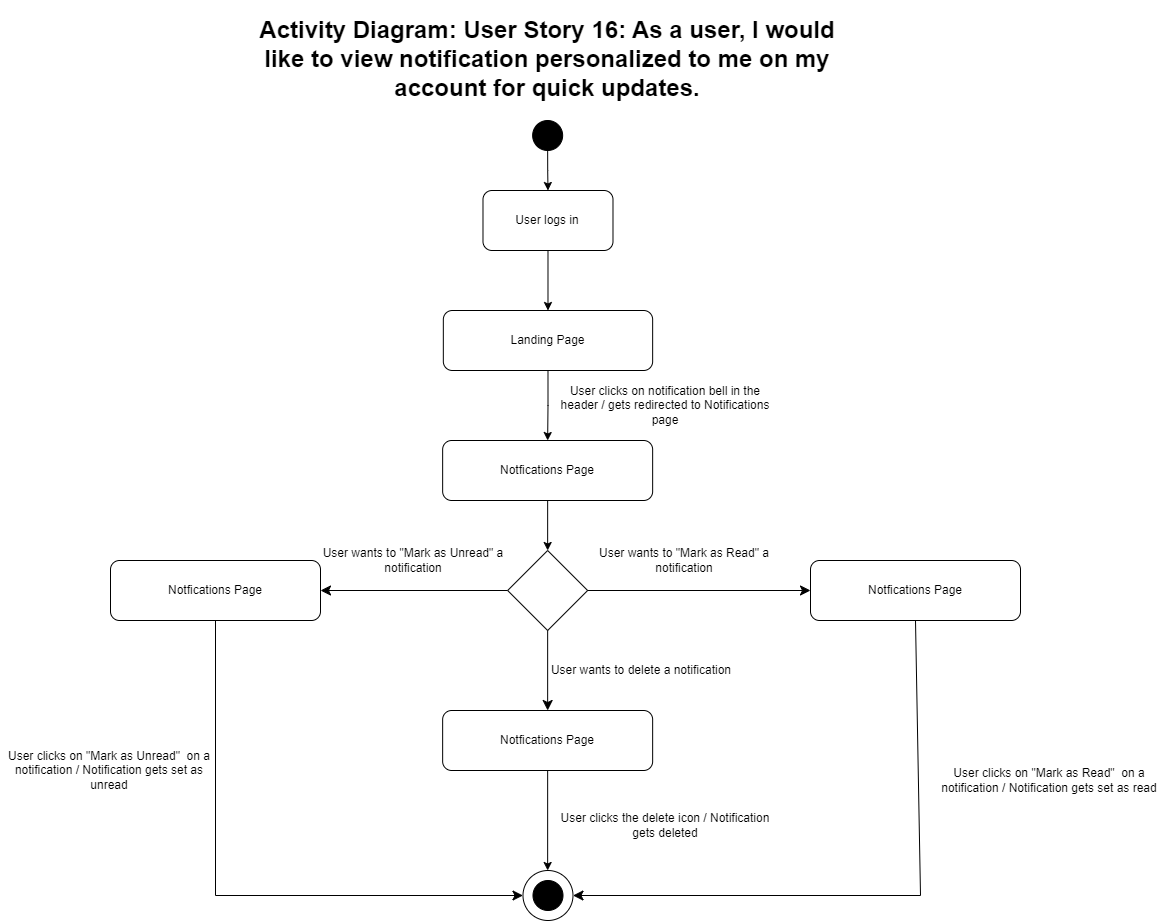

The diagram above was exported from draw.io. Its source (the exported page's mxGraphModel, read from the mxfile embedded in the PNG):
<mxGraphModel dx="2140" dy="1662" grid="1" gridSize="10" guides="1" tooltips="1" connect="1" arrows="1" fold="1" page="1" pageScale="1" pageWidth="850" pageHeight="1100" math="0" shadow="0">
  <root>
    <mxCell id="0" />
    <mxCell id="1" parent="0" />
    <mxCell id="k5i5aCD-auB5weLRm6vW-1" value="&lt;h1&gt;Activity Diagram: User Story 16: As a user, I would like to view notification personalized to me on my account for quick updates.&lt;/h1&gt;" style="text;html=1;spacing=5;spacingTop=-20;whiteSpace=wrap;overflow=hidden;rounded=0;align=center;" parent="1" vertex="1">
      <mxGeometry x="97.15" y="-80" width="600" height="130" as="geometry" />
    </mxCell>
    <mxCell id="k5i5aCD-auB5weLRm6vW-2" style="edgeStyle=orthogonalEdgeStyle;rounded=0;orthogonalLoop=1;jettySize=auto;html=1;exitX=0.5;exitY=1;exitDx=0;exitDy=0;entryX=0.5;entryY=0;entryDx=0;entryDy=0;" parent="1" source="k5i5aCD-auB5weLRm6vW-3" target="-yGJboNn_5hniZMWSqex-1" edge="1">
      <mxGeometry relative="1" as="geometry">
        <mxPoint x="397.0600000000001" y="110" as="targetPoint" />
      </mxGeometry>
    </mxCell>
    <mxCell id="k5i5aCD-auB5weLRm6vW-3" value="" style="ellipse;whiteSpace=wrap;html=1;aspect=fixed;fillColor=#000000;" parent="1" vertex="1">
      <mxGeometry x="382.15000000000003" y="30" width="30" height="30" as="geometry" />
    </mxCell>
    <mxCell id="k5i5aCD-auB5weLRm6vW-4" style="edgeStyle=orthogonalEdgeStyle;rounded=0;orthogonalLoop=1;jettySize=auto;html=1;exitX=0.5;exitY=1;exitDx=0;exitDy=0;" parent="1" source="k5i5aCD-auB5weLRm6vW-5" target="25YcT_ZYEAAwGfzpKuN3-3" edge="1">
      <mxGeometry relative="1" as="geometry">
        <mxPoint x="397" y="470" as="targetPoint" />
      </mxGeometry>
    </mxCell>
    <mxCell id="k5i5aCD-auB5weLRm6vW-5" value="Notfications Page" style="rounded=1;whiteSpace=wrap;html=1;" parent="1" vertex="1">
      <mxGeometry x="292.15" y="350" width="210" height="60" as="geometry" />
    </mxCell>
    <mxCell id="k5i5aCD-auB5weLRm6vW-6" style="rounded=0;orthogonalLoop=1;jettySize=auto;html=1;exitX=0.5;exitY=1;exitDx=0;exitDy=0;entryX=0.5;entryY=0;entryDx=0;entryDy=0;" parent="1" source="RxsMqkACW5dWHo-ZNJcA-2" edge="1">
      <mxGeometry relative="1" as="geometry">
        <mxPoint x="397.1500000000001" y="700" as="sourcePoint" />
        <mxPoint x="397.1500000000001" y="780" as="targetPoint" />
      </mxGeometry>
    </mxCell>
    <mxCell id="k5i5aCD-auB5weLRm6vW-8" value="" style="ellipse;whiteSpace=wrap;html=1;aspect=fixed;fillColor=default;fillStyle=dashed;" parent="1" vertex="1">
      <mxGeometry x="372.49" y="780" width="50" height="50" as="geometry" />
    </mxCell>
    <mxCell id="k5i5aCD-auB5weLRm6vW-9" value="" style="ellipse;whiteSpace=wrap;html=1;aspect=fixed;fillColor=#000000;" parent="1" vertex="1">
      <mxGeometry x="382.49" y="790" width="30" height="30" as="geometry" />
    </mxCell>
    <mxCell id="k5i5aCD-auB5weLRm6vW-10" style="edgeStyle=orthogonalEdgeStyle;rounded=0;orthogonalLoop=1;jettySize=auto;html=1;exitX=0.5;exitY=1;exitDx=0;exitDy=0;entryX=0.5;entryY=0;entryDx=0;entryDy=0;" parent="1" source="k5i5aCD-auB5weLRm6vW-11" target="k5i5aCD-auB5weLRm6vW-5" edge="1">
      <mxGeometry relative="1" as="geometry" />
    </mxCell>
    <mxCell id="k5i5aCD-auB5weLRm6vW-11" value="Landing Page" style="rounded=1;whiteSpace=wrap;html=1;" parent="1" vertex="1">
      <mxGeometry x="292.83" y="220" width="209.32" height="60" as="geometry" />
    </mxCell>
    <mxCell id="k5i5aCD-auB5weLRm6vW-12" value="User clicks on notification bell in the header / gets redirected to Notifications page" style="text;html=1;strokeColor=none;fillColor=none;align=center;verticalAlign=middle;whiteSpace=wrap;rounded=0;" parent="1" vertex="1">
      <mxGeometry x="406.34000000000003" y="300" width="218.2" height="30" as="geometry" />
    </mxCell>
    <mxCell id="k5i5aCD-auB5weLRm6vW-16" value="User clicks the delete icon / Notification gets deleted" style="text;html=1;strokeColor=none;fillColor=none;align=center;verticalAlign=middle;whiteSpace=wrap;rounded=0;" parent="1" vertex="1">
      <mxGeometry x="406.34000000000003" y="720" width="218.2" height="30" as="geometry" />
    </mxCell>
    <mxCell id="25YcT_ZYEAAwGfzpKuN3-1" value="User clicks on &quot;Mark as Read&quot;&amp;nbsp; on a notification / Notification gets set as read" style="text;html=1;strokeColor=none;fillColor=none;align=center;verticalAlign=middle;whiteSpace=wrap;rounded=0;" parent="1" vertex="1">
      <mxGeometry x="790" y="670" width="218.2" height="40" as="geometry" />
    </mxCell>
    <mxCell id="25YcT_ZYEAAwGfzpKuN3-3" value="" style="rhombus;whiteSpace=wrap;html=1;" parent="1" vertex="1">
      <mxGeometry x="357.15" y="460" width="80" height="80" as="geometry" />
    </mxCell>
    <mxCell id="25YcT_ZYEAAwGfzpKuN3-4" value="" style="endArrow=classic;html=1;rounded=0;fontSize=12;startSize=8;endSize=8;exitX=1;exitY=0.5;exitDx=0;exitDy=0;entryX=0;entryY=0.5;entryDx=0;entryDy=0;" parent="1" source="25YcT_ZYEAAwGfzpKuN3-3" target="25YcT_ZYEAAwGfzpKuN3-10" edge="1">
      <mxGeometry width="50" height="50" relative="1" as="geometry">
        <mxPoint x="410" y="460" as="sourcePoint" />
        <mxPoint x="570" y="500" as="targetPoint" />
      </mxGeometry>
    </mxCell>
    <mxCell id="25YcT_ZYEAAwGfzpKuN3-6" value="" style="endArrow=classic;html=1;rounded=0;fontSize=12;startSize=8;endSize=8;exitX=0;exitY=0.5;exitDx=0;exitDy=0;entryX=1;entryY=0.5;entryDx=0;entryDy=0;" parent="1" source="25YcT_ZYEAAwGfzpKuN3-3" target="25YcT_ZYEAAwGfzpKuN3-11" edge="1">
      <mxGeometry width="50" height="50" relative="1" as="geometry">
        <mxPoint x="410" y="460" as="sourcePoint" />
        <mxPoint x="240" y="500" as="targetPoint" />
      </mxGeometry>
    </mxCell>
    <mxCell id="25YcT_ZYEAAwGfzpKuN3-9" value="User wants to &quot;Mark as Read&quot; a notification" style="text;html=1;strokeColor=none;fillColor=none;align=center;verticalAlign=middle;whiteSpace=wrap;rounded=0;" parent="1" vertex="1">
      <mxGeometry x="425" y="450" width="218.2" height="40" as="geometry" />
    </mxCell>
    <mxCell id="25YcT_ZYEAAwGfzpKuN3-10" value="Notfications Page" style="rounded=1;whiteSpace=wrap;html=1;" parent="1" vertex="1">
      <mxGeometry x="660" y="470" width="210" height="60" as="geometry" />
    </mxCell>
    <mxCell id="25YcT_ZYEAAwGfzpKuN3-11" value="Notfications Page" style="rounded=1;whiteSpace=wrap;html=1;" parent="1" vertex="1">
      <mxGeometry x="-40" y="470" width="210" height="60" as="geometry" />
    </mxCell>
    <mxCell id="RxsMqkACW5dWHo-ZNJcA-1" value="User wants to &quot;Mark as Unread&quot; a notification" style="text;html=1;strokeColor=none;fillColor=none;align=center;verticalAlign=middle;whiteSpace=wrap;rounded=0;" parent="1" vertex="1">
      <mxGeometry x="154.28999999999996" y="450" width="218.2" height="40" as="geometry" />
    </mxCell>
    <mxCell id="RxsMqkACW5dWHo-ZNJcA-2" value="Notfications Page" style="rounded=1;whiteSpace=wrap;html=1;" parent="1" vertex="1">
      <mxGeometry x="292.15" y="620" width="210" height="60" as="geometry" />
    </mxCell>
    <mxCell id="RxsMqkACW5dWHo-ZNJcA-3" value="" style="endArrow=classic;html=1;rounded=0;fontSize=12;startSize=8;endSize=8;exitX=0.5;exitY=1;exitDx=0;exitDy=0;" parent="1" source="25YcT_ZYEAAwGfzpKuN3-3" target="RxsMqkACW5dWHo-ZNJcA-2" edge="1">
      <mxGeometry width="50" height="50" relative="1" as="geometry">
        <mxPoint x="410" y="460" as="sourcePoint" />
        <mxPoint x="460" y="410" as="targetPoint" />
      </mxGeometry>
    </mxCell>
    <mxCell id="RxsMqkACW5dWHo-ZNJcA-4" value="User wants to delete a notification" style="text;html=1;strokeColor=none;fillColor=none;align=center;verticalAlign=middle;whiteSpace=wrap;rounded=0;" parent="1" vertex="1">
      <mxGeometry x="382.49" y="560" width="218.2" height="40" as="geometry" />
    </mxCell>
    <mxCell id="RxsMqkACW5dWHo-ZNJcA-5" value="User clicks on &quot;Mark as Unread&quot;&amp;nbsp; on a notification / Notification gets set as unread" style="text;html=1;strokeColor=none;fillColor=none;align=center;verticalAlign=middle;whiteSpace=wrap;rounded=0;" parent="1" vertex="1">
      <mxGeometry x="-150" y="660" width="218.2" height="40" as="geometry" />
    </mxCell>
    <mxCell id="RxsMqkACW5dWHo-ZNJcA-6" value="" style="endArrow=classic;html=1;rounded=0;fontSize=12;startSize=8;endSize=8;exitX=0.5;exitY=1;exitDx=0;exitDy=0;entryX=1;entryY=0.5;entryDx=0;entryDy=0;" parent="1" source="25YcT_ZYEAAwGfzpKuN3-10" target="k5i5aCD-auB5weLRm6vW-8" edge="1">
      <mxGeometry width="50" height="50" relative="1" as="geometry">
        <mxPoint x="410" y="550" as="sourcePoint" />
        <mxPoint x="460" y="500" as="targetPoint" />
        <Array as="points">
          <mxPoint x="770" y="805" />
        </Array>
      </mxGeometry>
    </mxCell>
    <mxCell id="RxsMqkACW5dWHo-ZNJcA-7" value="" style="endArrow=classic;html=1;rounded=0;fontSize=12;startSize=8;endSize=8;exitX=0.5;exitY=1;exitDx=0;exitDy=0;entryX=0;entryY=0.5;entryDx=0;entryDy=0;" parent="1" source="25YcT_ZYEAAwGfzpKuN3-11" target="k5i5aCD-auB5weLRm6vW-8" edge="1">
      <mxGeometry width="50" height="50" relative="1" as="geometry">
        <mxPoint x="410" y="550" as="sourcePoint" />
        <mxPoint x="460" y="500" as="targetPoint" />
        <Array as="points">
          <mxPoint x="65" y="805" />
        </Array>
      </mxGeometry>
    </mxCell>
    <mxCell id="-yGJboNn_5hniZMWSqex-2" style="edgeStyle=orthogonalEdgeStyle;rounded=0;orthogonalLoop=1;jettySize=auto;html=1;exitX=0.5;exitY=1;exitDx=0;exitDy=0;entryX=0.5;entryY=0;entryDx=0;entryDy=0;" parent="1" source="-yGJboNn_5hniZMWSqex-1" target="k5i5aCD-auB5weLRm6vW-11" edge="1">
      <mxGeometry relative="1" as="geometry" />
    </mxCell>
    <mxCell id="-yGJboNn_5hniZMWSqex-1" value="User logs in" style="rounded=1;whiteSpace=wrap;html=1;" parent="1" vertex="1">
      <mxGeometry x="332.48999999999995" y="100" width="130" height="60" as="geometry" />
    </mxCell>
  </root>
</mxGraphModel>